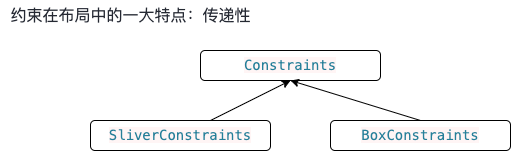

The diagram above was exported from draw.io. Its source (the exported page's mxGraphModel, read from the mxfile embedded in the PNG):
<mxGraphModel dx="954" dy="498" grid="1" gridSize="10" guides="1" tooltips="1" connect="1" arrows="1" fold="1" page="1" pageScale="1" pageWidth="1200" pageHeight="1600" math="0" shadow="0">
  <root>
    <mxCell id="0" />
    <mxCell id="1" parent="0" />
    <mxCell id="5" value="&lt;span style=&quot;font-family: Menlo, Monaco, Consolas, &amp;quot;Courier New&amp;quot;, monospace; font-size: 13.92px; text-align: start; background-color: rgb(255, 245, 245);&quot;&gt;Constraints&lt;/span&gt;" style="rounded=1;whiteSpace=wrap;html=1;fontColor=#267F99;" parent="1" vertex="1">
      <mxGeometry x="200" y="50" width="180" height="30" as="geometry" />
    </mxCell>
    <mxCell id="10" style="edgeStyle=none;html=1;exitX=0.5;exitY=0;exitDx=0;exitDy=0;entryX=0.5;entryY=1;entryDx=0;entryDy=0;" parent="1" source="6" target="5" edge="1">
      <mxGeometry relative="1" as="geometry" />
    </mxCell>
    <mxCell id="6" value="&lt;span style=&quot;font-family: Menlo, Monaco, Consolas, &amp;quot;Courier New&amp;quot;, monospace; font-size: 13.92px; text-align: start; background-color: rgb(255, 245, 245);&quot;&gt;BoxConstraints&lt;/span&gt;" style="rounded=1;whiteSpace=wrap;html=1;fontColor=#267F99;" parent="1" vertex="1">
      <mxGeometry x="330" y="120" width="180" height="30" as="geometry" />
    </mxCell>
    <mxCell id="8" style="edgeStyle=none;html=1;entryX=0.5;entryY=1;entryDx=0;entryDy=0;" parent="1" source="7" target="5" edge="1">
      <mxGeometry relative="1" as="geometry" />
    </mxCell>
    <mxCell id="7" value="&lt;span style=&quot;font-family: Menlo, Monaco, Consolas, &amp;quot;Courier New&amp;quot;, monospace; font-size: 13.92px; text-align: start; background-color: rgb(255, 245, 245);&quot;&gt;SliverConstraints&lt;/span&gt;" style="rounded=1;whiteSpace=wrap;html=1;fontColor=#267F99;" parent="1" vertex="1">
      <mxGeometry x="90" y="120" width="180" height="30" as="geometry" />
    </mxCell>
    <mxCell id="11" value="&lt;span style=&quot;color: rgb(37, 41, 51); font-family: -apple-system, system-ui, &amp;quot;Segoe UI&amp;quot;, Roboto, Ubuntu, Cantarell, &amp;quot;Noto Sans&amp;quot;, sans-serif, &amp;quot;system-ui&amp;quot;, &amp;quot;Helvetica Neue&amp;quot;, &amp;quot;PingFang SC&amp;quot;, &amp;quot;Hiragino Sans GB&amp;quot;, &amp;quot;Microsoft YaHei&amp;quot;, Arial; font-size: 16px; text-align: start; background-color: rgb(255, 255, 255);&quot;&gt;约束在布局中的一大特点：传递性&lt;/span&gt;" style="text;html=1;align=center;verticalAlign=middle;resizable=0;points=[];autosize=1;strokeColor=none;fillColor=none;" parent="1" vertex="1">
      <mxGeometry width="260" height="30" as="geometry" />
    </mxCell>
  </root>
</mxGraphModel>